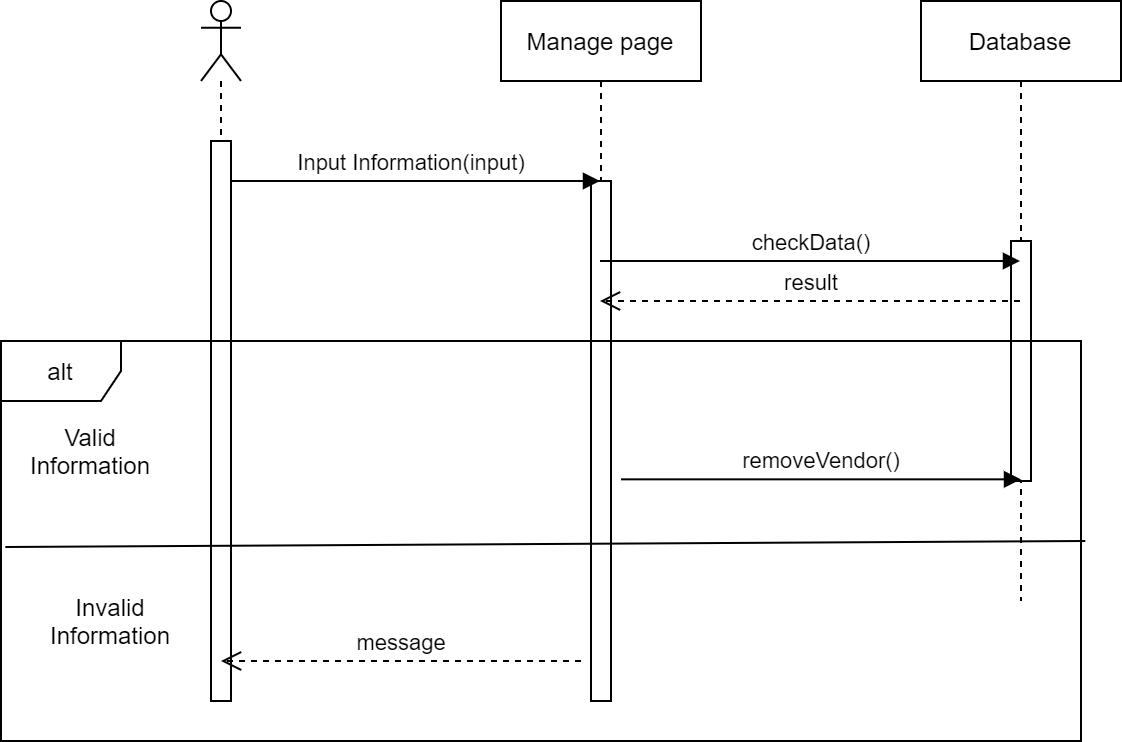

The diagram above was exported from draw.io. Its source (the exported page's mxGraphModel, read from the mxfile embedded in the PNG):
<mxGraphModel dx="868" dy="433" grid="1" gridSize="10" guides="1" tooltips="1" connect="1" arrows="1" fold="1" page="1" pageScale="1" pageWidth="827" pageHeight="1169" math="0" shadow="0">
  <root>
    <mxCell id="0" />
    <mxCell id="1" parent="0" />
    <mxCell id="he8DAvnxw2710jaRV1ho-3" value="Manage page" style="shape=umlLifeline;perimeter=lifelinePerimeter;whiteSpace=wrap;html=1;container=1;collapsible=0;recursiveResize=0;outlineConnect=0;" parent="1" vertex="1">
      <mxGeometry x="380" y="50" width="100" height="350" as="geometry" />
    </mxCell>
    <mxCell id="he8DAvnxw2710jaRV1ho-17" value="" style="html=1;points=[];perimeter=orthogonalPerimeter;" parent="he8DAvnxw2710jaRV1ho-3" vertex="1">
      <mxGeometry x="45" y="90" width="10" height="260" as="geometry" />
    </mxCell>
    <mxCell id="he8DAvnxw2710jaRV1ho-4" value="Database" style="shape=umlLifeline;perimeter=lifelinePerimeter;whiteSpace=wrap;html=1;container=1;collapsible=0;recursiveResize=0;outlineConnect=0;" parent="1" vertex="1">
      <mxGeometry x="590" y="50" width="100" height="300" as="geometry" />
    </mxCell>
    <mxCell id="he8DAvnxw2710jaRV1ho-27" value="" style="html=1;points=[];perimeter=orthogonalPerimeter;" parent="he8DAvnxw2710jaRV1ho-4" vertex="1">
      <mxGeometry x="45" y="120" width="10" height="120" as="geometry" />
    </mxCell>
    <mxCell id="he8DAvnxw2710jaRV1ho-5" value="" style="shape=umlLifeline;participant=umlActor;perimeter=lifelinePerimeter;whiteSpace=wrap;html=1;container=1;collapsible=0;recursiveResize=0;verticalAlign=top;spacingTop=36;labelBackgroundColor=#ffffff;outlineConnect=0;" parent="1" vertex="1">
      <mxGeometry x="230" y="50" width="20" height="70" as="geometry" />
    </mxCell>
    <mxCell id="he8DAvnxw2710jaRV1ho-6" value="Input Information(input)" style="html=1;verticalAlign=bottom;endArrow=block;" parent="1" target="he8DAvnxw2710jaRV1ho-3" edge="1">
      <mxGeometry width="80" relative="1" as="geometry">
        <mxPoint x="240" y="140" as="sourcePoint" />
        <mxPoint x="320" y="140" as="targetPoint" />
      </mxGeometry>
    </mxCell>
    <mxCell id="he8DAvnxw2710jaRV1ho-8" value="" style="html=1;points=[];perimeter=orthogonalPerimeter;" parent="1" vertex="1">
      <mxGeometry x="235" y="120" width="10" height="280" as="geometry" />
    </mxCell>
    <mxCell id="he8DAvnxw2710jaRV1ho-10" value="checkData()" style="html=1;verticalAlign=bottom;endArrow=block;" parent="1" source="he8DAvnxw2710jaRV1ho-3" target="he8DAvnxw2710jaRV1ho-4" edge="1">
      <mxGeometry width="80" relative="1" as="geometry">
        <mxPoint x="450" y="180" as="sourcePoint" />
        <mxPoint x="610" y="180" as="targetPoint" />
        <Array as="points">
          <mxPoint x="600" y="180" />
        </Array>
      </mxGeometry>
    </mxCell>
    <mxCell id="he8DAvnxw2710jaRV1ho-11" value="result" style="html=1;verticalAlign=bottom;endArrow=open;dashed=1;endSize=8;" parent="1" source="he8DAvnxw2710jaRV1ho-4" target="he8DAvnxw2710jaRV1ho-3" edge="1">
      <mxGeometry relative="1" as="geometry">
        <mxPoint x="570" y="199.5" as="sourcePoint" />
        <mxPoint x="490" y="199.5" as="targetPoint" />
      </mxGeometry>
    </mxCell>
    <mxCell id="he8DAvnxw2710jaRV1ho-12" value="alt" style="shape=umlFrame;whiteSpace=wrap;html=1;" parent="1" vertex="1">
      <mxGeometry x="130" y="220" width="540" height="200" as="geometry" />
    </mxCell>
    <mxCell id="he8DAvnxw2710jaRV1ho-15" value="" style="endArrow=none;html=1;exitX=0.004;exitY=0.515;exitDx=0;exitDy=0;exitPerimeter=0;entryX=1.004;entryY=0.5;entryDx=0;entryDy=0;entryPerimeter=0;" parent="1" source="he8DAvnxw2710jaRV1ho-12" target="he8DAvnxw2710jaRV1ho-12" edge="1">
      <mxGeometry width="50" height="50" relative="1" as="geometry">
        <mxPoint x="560" y="310" as="sourcePoint" />
        <mxPoint x="610" y="260" as="targetPoint" />
      </mxGeometry>
    </mxCell>
    <mxCell id="he8DAvnxw2710jaRV1ho-20" value="Valid Information" style="text;html=1;strokeColor=none;fillColor=none;align=center;verticalAlign=middle;whiteSpace=wrap;rounded=0;" parent="1" vertex="1">
      <mxGeometry x="140" y="260" width="70" height="30" as="geometry" />
    </mxCell>
    <mxCell id="he8DAvnxw2710jaRV1ho-21" value="Invalid Information" style="text;html=1;strokeColor=none;fillColor=none;align=center;verticalAlign=middle;whiteSpace=wrap;rounded=0;" parent="1" vertex="1">
      <mxGeometry x="140" y="330" width="90" height="60" as="geometry" />
    </mxCell>
    <mxCell id="he8DAvnxw2710jaRV1ho-23" value="message" style="html=1;verticalAlign=bottom;endArrow=open;dashed=1;endSize=8;" parent="1" edge="1">
      <mxGeometry relative="1" as="geometry">
        <mxPoint x="420" y="380" as="sourcePoint" />
        <mxPoint x="240" y="380" as="targetPoint" />
      </mxGeometry>
    </mxCell>
    <mxCell id="he8DAvnxw2710jaRV1ho-26" value="removeVendor()" style="html=1;verticalAlign=bottom;endArrow=block;" parent="1" edge="1">
      <mxGeometry width="80" relative="1" as="geometry">
        <mxPoint x="440" y="289.17" as="sourcePoint" />
        <mxPoint x="640" y="289.17" as="targetPoint" />
      </mxGeometry>
    </mxCell>
  </root>
</mxGraphModel>